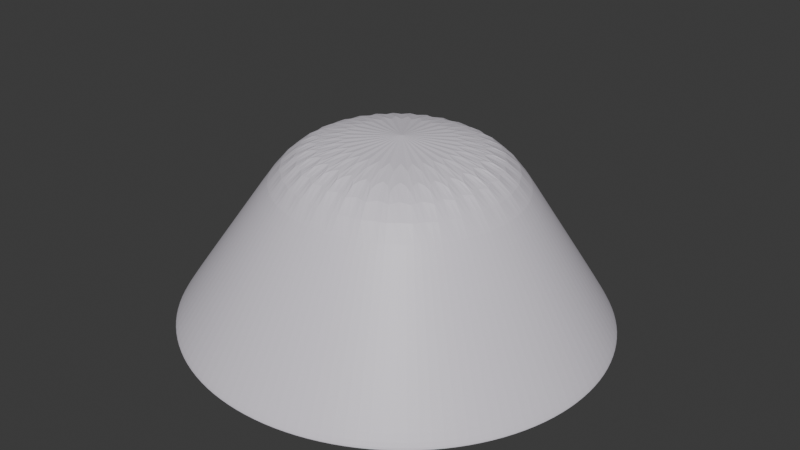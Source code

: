 # Source: blend.blend  (saved by Blender 5.1.29; exported with 4.5.12 LTS)
import bpy
from mathutils import Matrix  # noqa: F401  (used for matrix-valued properties, if any)

bpy.ops.wm.read_factory_settings(use_empty=True)
scene = bpy.context.scene
scene.name = 'Scene'

# ---- collections
col_collection = bpy.data.collections.new('Collection'); scene.collection.children.link(col_collection)

# ---- materials (node trees are filled in below, after node groups)
mat_material_001 = bpy.data.materials.new('Material.001')

# ---- material node trees
mat_material_001.use_nodes = True; mat_material_001.node_tree.nodes.clear()
_N = mat_material_001.node_tree.nodes; _L = mat_material_001.node_tree.links
n0 = _N.new('ShaderNodeBsdfPrincipled'); n0.name = 'Principled BSDF'; n0.location = (-200, 100)
n0.inputs[0].default_value = (0.7627, 0.7233, 0.8, 1.0)
n1 = _N.new('ShaderNodeOutputMaterial'); n1.name = 'Material Output'; n1.location = (200, 100)
_L.new(n0.outputs[0], n1.inputs[0])
n1.is_active_output = True

# ---- world
world_world = bpy.data.worlds.new('World'); scene.world = world_world
world_world.use_nodes = True; world_world.node_tree.nodes.clear()
_N = world_world.node_tree.nodes; _L = world_world.node_tree.links
n0 = _N.new('ShaderNodeOutputWorld'); n0.name = 'World Output'; n0.location = (200, 100)
n1 = _N.new('ShaderNodeBackground'); n1.name = 'Background'; n1.location = (-200, 100)
n1.inputs[0].default_value = (0.05088, 0.05088, 0.05088, 1.0)
_L.new(n1.outputs[0], n0.inputs[0])
n0.is_active_output = True
world_world.color = (0.05088, 0.05088, 0.05088)
world_world.sun_shadow_jitter_overblur = 0.0

# ---- meshes
me_cylinder = bpy.data.meshes.new('Cylinder')
me_cylinder.from_pydata([(0.0, 1.0, -1.0), (-1.607e-08, 2.327, 1.0), (0.1951, 0.9808, -1.0), (0.454, 2.283, 1.0), (0.3827, 0.9239, -1.0), (0.8906, 2.15, 1.0), (0.5556, 0.8315, -1.0), (1.293, 1.935, 1.0), (0.7071, 0.7071, -1.0), (1.646, 1.646, 1.0), (0.8315, 0.5556, -1.0), (1.935, 1.293, 1.0), (0.9239, 0.3827, -1.0), (2.15, 0.8906, 1.0), (0.9808, 0.1951, -1.0), (2.283, 0.454, 1.0), (1.0, 0.0, -1.0), (2.327, -1.978e-08, 1.0), (0.9808, -0.1951, -1.0), (2.283, -0.454, 1.0), (0.9239, -0.3827, -1.0), (2.15, -0.8906, 1.0), (0.8315, -0.5556, -1.0), (1.935, -1.293, 1.0), (0.7071, -0.7071, -1.0), (1.646, -1.646, 1.0), (0.5556, -0.8315, -1.0), (1.293, -1.935, 1.0), (0.3827, -0.9239, -1.0), (0.8906, -2.15, 1.0), (0.1951, -0.9808, -1.0), (0.454, -2.283, 1.0), (0.0, -1.0, -1.0), (-1.607e-08, -2.327, 1.0), (-0.1951, -0.9808, -1.0), (-0.454, -2.283, 1.0), (-0.3827, -0.9239, -1.0), (-0.8906, -2.15, 1.0), (-0.5556, -0.8315, -1.0), (-1.293, -1.935, 1.0), (-0.7071, -0.7071, -1.0), (-1.646, -1.646, 1.0), (-0.8315, -0.5556, -1.0), (-1.935, -1.293, 1.0), (-0.9239, -0.3827, -1.0), (-2.15, -0.8906, 1.0), (-0.9808, -0.1951, -1.0), (-2.283, -0.454, 1.0), (-1.0, 0.0, -1.0), (-2.327, -1.978e-08, 1.0), (-0.9808, 0.1951, -1.0), (-2.283, 0.454, 1.0), (-0.9239, 0.3827, -1.0), (-2.15, 0.8906, 1.0), (-0.8315, 0.5556, -1.0), (-1.935, 1.293, 1.0), (-0.7071, 0.7071, -1.0), (-1.646, 1.646, 1.0), (-0.5556, 0.8315, -1.0), (-1.293, 1.935, 1.0), (-0.3827, 0.9239, -1.0), (-0.8906, 2.15, 1.0), (-0.1951, 0.9808, -1.0), (-0.454, 2.283, 1.0), (-1.482e-08, 2.327, 1.035), (0.454, 2.283, 1.035), (0.8906, 2.15, 1.035), (1.293, 1.935, 1.035), (1.646, 1.646, 1.035), (1.935, 1.293, 1.035), (2.15, 0.8906, 1.035), (2.283, 0.454, 1.035), (2.327, -1.978e-08, 1.035), (2.283, -0.454, 1.035), (2.15, -0.8906, 1.035), (1.935, -1.293, 1.035), (1.646, -1.646, 1.035), (1.293, -1.935, 1.035), (0.8906, -2.15, 1.035), (0.454, -2.283, 1.035), (-1.482e-08, -2.327, 1.035), (-0.454, -2.283, 1.035), (-0.8906, -2.15, 1.035), (-1.293, -1.935, 1.035), (-1.646, -1.646, 1.035), (-1.935, -1.293, 1.035), (-2.15, -0.8906, 1.035), (-2.283, -0.454, 1.035), (-2.327, -1.978e-08, 1.035), (-2.283, 0.454, 1.035), (-2.15, 0.8906, 1.035), (-1.935, 1.293, 1.035), (-1.646, 1.646, 1.035), (-1.293, 1.935, 1.035), (-0.8906, 2.15, 1.035), (-0.454, 2.283, 1.035), (-2.363e-08, 1.573, 1.035), (0.3009, 1.543, 1.035), (0.5902, 1.456, 1.035), (0.8568, 1.313, 1.035), (1.091, 1.121, 1.035), (1.282, 0.8876, 1.035), (1.425, 0.621, 1.035), (1.513, 0.3317, 1.035), (1.542, 0.0308, 1.035), (1.513, -0.2701, 1.035), (1.425, -0.5594, 1.035), (1.282, -0.826, 1.035), (1.091, -1.06, 1.035), (0.8568, -1.252, 1.035), (0.5902, -1.394, 1.035), (0.3009, -1.482, 1.035), (-2.363e-08, -1.511, 1.035), (-0.3009, -1.482, 1.035), (-0.5902, -1.394, 1.035), (-0.8568, -1.252, 1.035), (-1.091, -1.06, 1.035), (-1.282, -0.826, 1.035), (-1.425, -0.5594, 1.035), (-1.513, -0.2701, 1.035), (-1.542, 0.0308, 1.035), (-1.513, 0.3317, 1.035), (-1.425, 0.621, 1.035), (-1.282, 0.8876, 1.035), (-1.091, 1.121, 1.035), (-0.8568, 1.313, 1.035), (-0.5902, 1.456, 1.035), (-0.3009, 1.543, 1.035), (0.454, 2.313, 1.035), (-1.482e-08, 2.358, 1.035), (0.8906, 2.181, 1.035), (1.293, 1.966, 1.035), (1.646, 1.676, 1.035), (1.935, 1.324, 1.035), (2.15, 0.9214, 1.035), (2.283, 0.4848, 1.035), (2.327, 0.0308, 1.035), (2.283, -0.4232, 1.035), (2.15, -0.8598, 1.035), (1.935, -1.262, 1.035), (1.646, -1.615, 1.035), (1.293, -1.904, 1.035), (0.8906, -2.119, 1.035), (0.454, -2.252, 1.035), (-1.482e-08, -2.296, 1.035), (-0.454, -2.252, 1.035), (-0.8906, -2.119, 1.035), (-1.293, -1.904, 1.035), (-1.646, -1.615, 1.035), (-1.935, -1.262, 1.035), (-2.15, -0.8598, 1.035), (-2.283, -0.4232, 1.035), (-2.327, 0.0308, 1.035), (-2.283, 0.4848, 1.035), (-2.15, 0.9214, 1.035), (-1.935, 1.324, 1.035), (-1.646, 1.676, 1.035), (-1.293, 1.966, 1.035), (-0.8906, 2.181, 1.035), (-0.454, 2.313, 1.035), (2.648e-09, 1.573, 0.02817), (0.3009, 1.543, 0.02817), (0.5902, 1.456, 0.02817), (0.8568, 1.313, 0.02817), (1.091, 1.121, 0.02817), (1.282, 0.8876, 0.02817), (1.425, 0.621, 0.02817), (1.513, 0.3317, 0.02817), (1.542, 0.0308, 0.02817), (1.513, -0.2701, 0.02817), (1.425, -0.5594, 0.02817), (1.282, -0.826, 0.02817), (1.091, -1.06, 0.02817), (0.8568, -1.252, 0.02817), (0.5902, -1.394, 0.02817), (0.3009, -1.482, 0.02817), (2.648e-09, -1.511, 0.02817), (-0.3009, -1.482, 0.02817), (-0.5902, -1.394, 0.02817), (-0.8568, -1.252, 0.02817), (-1.091, -1.06, 0.02817), (-1.282, -0.826, 0.02817), (-1.425, -0.5594, 0.02817), (-1.513, -0.2701, 0.02817), (-1.542, 0.0308, 0.02817), (-1.513, 0.3317, 0.02817), (-1.425, 0.621, 0.02817), (-1.282, 0.8876, 0.02817), (-1.091, 1.121, 0.02817), (-0.8568, 1.313, 0.02817), (-0.5902, 1.456, 0.02817), (-0.3009, 1.543, 0.02817), (0.3009, 1.543, 0.02817), (2.648e-09, 1.573, 0.02817), (0.5902, 1.456, 0.02817), (0.8568, 1.313, 0.02817), (1.091, 1.121, 0.02817), (1.282, 0.8876, 0.02817), (1.425, 0.621, 0.02817), (1.513, 0.3317, 0.02817), (1.542, 0.0308, 0.02817), (1.513, -0.2701, 0.02817), (1.425, -0.5594, 0.02817), (1.282, -0.826, 0.02817), (1.091, -1.06, 0.02817), (0.8568, -1.252, 0.02817), (0.5902, -1.394, 0.02817), (0.3009, -1.482, 0.02817), (2.648e-09, -1.511, 0.02817), (-0.3009, -1.482, 0.02817), (-0.5902, -1.394, 0.02817), (-0.8568, -1.252, 0.02817), (-1.091, -1.06, 0.02817), (-1.282, -0.826, 0.02817), (-1.425, -0.5594, 0.02817), (-1.513, -0.2701, 0.02817), (-1.542, 0.0308, 0.02817), (-1.513, 0.3317, 0.02817), (-1.425, 0.621, 0.02817), (-1.282, 0.8876, 0.02817), (-1.091, 1.121, 0.02817), (-0.8568, 1.313, 0.02817), (-0.5902, 1.456, 0.02817), (-0.3009, 1.543, 0.02817), (-5.356e-09, 1.442, -0.3333), (-1.071e-08, 1.885, 0.3333), (0.3677, 1.849, 0.3333), (0.2814, 1.415, -0.3333), (0.7213, 1.741, 0.3333), (0.552, 1.333, -0.3333), (1.047, 1.567, 0.3333), (0.8014, 1.199, -0.3333), (1.333, 1.333, 0.3333), (1.02, 1.02, -0.3333), (1.567, 1.047, 0.3333), (1.199, 0.8014, -0.3333), (1.741, 0.7213, 0.3333), (1.333, 0.552, -0.3333), (1.849, 0.3677, 0.3333), (1.415, 0.2814, -0.3333), (1.885, -1.318e-08, 0.3333), (1.442, -6.592e-09, -0.3333), (1.849, -0.3677, 0.3333), (1.415, -0.2814, -0.3333), (1.741, -0.7213, 0.3333), (1.333, -0.552, -0.3333), (1.567, -1.047, 0.3333), (1.199, -0.8014, -0.3333), (1.333, -1.333, 0.3333), (1.02, -1.02, -0.3333), (1.047, -1.567, 0.3333), (0.8014, -1.199, -0.3333), (0.7213, -1.741, 0.3333), (0.552, -1.333, -0.3333), (0.3677, -1.849, 0.3333), (0.2814, -1.415, -0.3333), (-1.071e-08, -1.885, 0.3333), (-5.356e-09, -1.442, -0.3333), (-0.3677, -1.849, 0.3333), (-0.2814, -1.415, -0.3333), (-0.7213, -1.741, 0.3333), (-0.552, -1.333, -0.3333), (-1.047, -1.567, 0.3333), (-0.8014, -1.199, -0.3333), (-1.333, -1.333, 0.3333), (-1.02, -1.02, -0.3333), (-1.567, -1.047, 0.3333), (-1.199, -0.8014, -0.3333), (-1.741, -0.7213, 0.3333), (-1.333, -0.552, -0.3333), (-1.849, -0.3677, 0.3333), (-1.415, -0.2814, -0.3333), (-1.885, -1.318e-08, 0.3333), (-1.442, -6.592e-09, -0.3333), (-1.849, 0.3677, 0.3333), (-1.415, 0.2814, -0.3333), (-1.741, 0.7213, 0.3333), (-1.333, 0.552, -0.3333), (-1.567, 1.047, 0.3333), (-1.199, 0.8014, -0.3333), (-1.333, 1.333, 0.3333), (-1.02, 1.02, -0.3333), (-1.047, 1.567, 0.3333), (-0.8014, 1.199, -0.3333), (-0.7213, 1.741, 0.3333), (-0.552, 1.333, -0.3333), (-0.3677, 1.849, 0.3333), (-0.2814, 1.415, -0.3333)], [], [(225, 1, 3, 226), (226, 3, 5, 228), (228, 5, 7, 230), (230, 7, 9, 232), (232, 9, 11, 234), (234, 11, 13, 236), (236, 13, 15, 238), (238, 15, 17, 240), (240, 17, 19, 242), (242, 19, 21, 244), (244, 21, 23, 246), (246, 23, 25, 248), (248, 25, 27, 250), (250, 27, 29, 252), (252, 29, 31, 254), (254, 31, 33, 256), (256, 33, 35, 258), (258, 35, 37, 260), (260, 37, 39, 262), (262, 39, 41, 264), (264, 41, 43, 266), (266, 43, 45, 268), (268, 45, 47, 270), (270, 47, 49, 272), (272, 49, 51, 274), (274, 51, 53, 276), (276, 53, 55, 278), (278, 55, 57, 280), (280, 57, 59, 282), (282, 59, 61, 284), (23, 21, 74, 75), (284, 61, 63, 286), (286, 63, 1, 225), (0, 2, 4, 6, 8, 10, 12, 14, 16, 18, 20, 22, 24, 26, 28, 30, 32, 34, 36, 38, 40, 42, 44, 46, 48, 50, 52, 54, 56, 58, 60, 62), (68, 67, 131, 132), (41, 39, 83, 84), (59, 57, 92, 93), (15, 13, 70, 71), (33, 31, 79, 80), (51, 49, 88, 89), (7, 5, 66, 67), (25, 23, 75, 76), (43, 41, 84, 85), (61, 59, 93, 94), (17, 15, 71, 72), (35, 33, 80, 81), (53, 51, 89, 90), (9, 7, 67, 68), (27, 25, 76, 77), (45, 43, 85, 86), (63, 61, 94, 95), (19, 17, 72, 73), (37, 35, 81, 82), (55, 53, 90, 91), (11, 9, 68, 69), (29, 27, 77, 78), (47, 45, 86, 87), (3, 1, 64, 65), (1, 63, 95, 64), (21, 19, 73, 74), (39, 37, 82, 83), (57, 55, 91, 92), (13, 11, 69, 70), (31, 29, 78, 79), (49, 47, 87, 88), (5, 3, 65, 66), (109, 108, 204, 205), (95, 94, 158, 159), (82, 81, 145, 146), (69, 68, 132, 133), (64, 95, 159, 129), (83, 82, 146, 147), (70, 69, 133, 134), (84, 83, 147, 148), (71, 70, 134, 135), (85, 84, 148, 149), (72, 71, 135, 136), (86, 85, 149, 150), (73, 72, 136, 137), (87, 86, 150, 151), (74, 73, 137, 138), (88, 87, 151, 152), (75, 74, 138, 139), (89, 88, 152, 153), (76, 75, 139, 140), (90, 89, 153, 154), (77, 76, 140, 141), (91, 90, 154, 155), (78, 77, 141, 142), (65, 64, 129, 128), (92, 91, 155, 156), (79, 78, 142, 143), (66, 65, 128, 130), (93, 92, 156, 157), (80, 79, 143, 144), (67, 66, 130, 131), (94, 93, 157, 158), (81, 80, 144, 145), (96, 97, 128, 129), (97, 98, 130, 128), (98, 99, 131, 130), (99, 100, 132, 131), (100, 101, 133, 132), (101, 102, 134, 133), (102, 103, 135, 134), (103, 104, 136, 135), (104, 105, 137, 136), (105, 106, 138, 137), (106, 107, 139, 138), (107, 108, 140, 139), (108, 109, 141, 140), (109, 110, 142, 141), (110, 111, 143, 142), (111, 112, 144, 143), (112, 113, 145, 144), (113, 114, 146, 145), (114, 115, 147, 146), (115, 116, 148, 147), (116, 117, 149, 148), (117, 118, 150, 149), (118, 119, 151, 150), (119, 120, 152, 151), (120, 121, 153, 152), (121, 122, 154, 153), (122, 123, 155, 154), (123, 124, 156, 155), (124, 125, 157, 156), (125, 126, 158, 157), (126, 127, 159, 158), (127, 96, 129, 159), (161, 160, 191, 190, 189, 188, 187, 186, 185, 184, 183, 182, 181, 180, 179, 178, 177, 176, 175, 174, 173, 172, 171, 170, 169, 168, 167, 166, 165, 164, 163, 162), (123, 122, 218, 219), (110, 109, 205, 206), (97, 96, 193, 192), (124, 123, 219, 220), (111, 110, 206, 207), (98, 97, 192, 194), (125, 124, 220, 221), (112, 111, 207, 208), (99, 98, 194, 195), (126, 125, 221, 222), (113, 112, 208, 209), (100, 99, 195, 196), (127, 126, 222, 223), (114, 113, 209, 210), (101, 100, 196, 197), (96, 127, 223, 193), (115, 114, 210, 211), (102, 101, 197, 198), (116, 115, 211, 212), (103, 102, 198, 199), (117, 116, 212, 213), (104, 103, 199, 200), (118, 117, 213, 214), (105, 104, 200, 201), (119, 118, 214, 215), (106, 105, 201, 202), (120, 119, 215, 216), (107, 106, 202, 203), (121, 120, 216, 217), (108, 107, 203, 204), (122, 121, 217, 218), (160, 161, 192, 193), (161, 162, 194, 192), (162, 163, 195, 194), (163, 164, 196, 195), (164, 165, 197, 196), (165, 166, 198, 197), (166, 167, 199, 198), (167, 168, 200, 199), (168, 169, 201, 200), (169, 170, 202, 201), (170, 171, 203, 202), (171, 172, 204, 203), (172, 173, 205, 204), (173, 174, 206, 205), (174, 175, 207, 206), (175, 176, 208, 207), (176, 177, 209, 208), (177, 178, 210, 209), (178, 179, 211, 210), (179, 180, 212, 211), (180, 181, 213, 212), (181, 182, 214, 213), (182, 183, 215, 214), (183, 184, 216, 215), (184, 185, 217, 216), (185, 186, 218, 217), (186, 187, 219, 218), (187, 188, 220, 219), (188, 189, 221, 220), (189, 190, 222, 221), (190, 191, 223, 222), (191, 160, 193, 223), (62, 287, 224, 0), (287, 286, 225, 224), (60, 285, 287, 62), (285, 284, 286, 287), (58, 283, 285, 60), (283, 282, 284, 285), (56, 281, 283, 58), (281, 280, 282, 283), (54, 279, 281, 56), (279, 278, 280, 281), (52, 277, 279, 54), (277, 276, 278, 279), (50, 275, 277, 52), (275, 274, 276, 277), (48, 273, 275, 50), (273, 272, 274, 275), (46, 271, 273, 48), (271, 270, 272, 273), (44, 269, 271, 46), (269, 268, 270, 271), (42, 267, 269, 44), (267, 266, 268, 269), (40, 265, 267, 42), (265, 264, 266, 267), (38, 263, 265, 40), (263, 262, 264, 265), (36, 261, 263, 38), (261, 260, 262, 263), (34, 259, 261, 36), (259, 258, 260, 261), (32, 257, 259, 34), (257, 256, 258, 259), (30, 255, 257, 32), (255, 254, 256, 257), (28, 253, 255, 30), (253, 252, 254, 255), (26, 251, 253, 28), (251, 250, 252, 253), (24, 249, 251, 26), (249, 248, 250, 251), (22, 247, 249, 24), (247, 246, 248, 249), (20, 245, 247, 22), (245, 244, 246, 247), (18, 243, 245, 20), (243, 242, 244, 245), (16, 241, 243, 18), (241, 240, 242, 243), (14, 239, 241, 16), (239, 238, 240, 241), (12, 237, 239, 14), (237, 236, 238, 239), (10, 235, 237, 12), (235, 234, 236, 237), (8, 233, 235, 10), (233, 232, 234, 235), (6, 231, 233, 8), (231, 230, 232, 233), (4, 229, 231, 6), (229, 228, 230, 231), (2, 227, 229, 4), (227, 226, 228, 229), (0, 224, 227, 2), (224, 225, 226, 227)])
_uv = me_cylinder.uv_layers.new(name='UVMap')
_uv.uv.foreach_set('vector', [1.0, 0.8333, 1.0, 1.0, 0.9688, 1.0, 0.9688, 0.8333, 0.9688, 0.8333, 0.9688, 1.0, 0.9375, 1.0, 0.9375, 0.8333, 0.9375, 0.8333, 0.9375, 1.0, 0.9062, 1.0, 0.9062, 0.8333, 0.9062, 0.8333, 0.9062, 1.0, 0.875, 1.0, 0.875, 0.8333, 0.875, 0.8333, 0.875, 1.0, 0.8438, 1.0, 0.8437, 0.8333, 0.8437, 0.8333, 0.8438, 1.0, 0.8125, 1.0, 0.8125, 0.8333, 0.8125, 0.8333, 0.8125, 1.0, 0.7812, 1.0, 0.7812, 0.8333, 0.7812, 0.8333, 0.7812, 1.0, 0.75, 1.0, 0.75, 0.8333, 0.75, 0.8333, 0.75, 1.0, 0.7188, 1.0, 0.7188, 0.8333, 0.7188, 0.8333, 0.7188, 1.0, 0.6875, 1.0, 0.6875, 0.8333, 0.6875, 0.8333, 0.6875, 1.0, 0.6562, 1.0, 0.6562, 0.8333, 0.6562, 0.8333, 0.6562, 1.0, 0.625, 1.0, 0.625, 0.8333, 0.625, 0.8333, 0.625, 1.0, 0.5938, 1.0, 0.5938, 0.8333, 0.5938, 0.8333, 0.5938, 1.0, 0.5625, 1.0, 0.5625, 0.8333, 0.5625, 0.8333, 0.5625, 1.0, 0.5312, 1.0, 0.5312, 0.8333, 0.5312, 0.8333, 0.5312, 1.0, 0.5, 1.0, 0.5, 0.8333, 0.5, 0.8333, 0.5, 1.0, 0.4688, 1.0, 0.4687, 0.8333, 0.4687, 0.8333, 0.4688, 1.0, 0.4375, 1.0, 0.4375, 0.8333, 0.4375, 0.8333, 0.4375, 1.0, 0.4062, 1.0, 0.4063, 0.8333, 0.4063, 0.8333, 0.4062, 1.0, 0.375, 1.0, 0.375, 0.8333, 0.375, 0.8333, 0.375, 1.0, 0.3438, 1.0, 0.3438, 0.8333, 0.3438, 0.8333, 0.3438, 1.0, 0.3125, 1.0, 0.3125, 0.8333, 0.3125, 0.8333, 0.3125, 1.0, 0.2812, 1.0, 0.2812, 0.8333, 0.2812, 0.8333, 0.2812, 1.0, 0.25, 1.0, 0.25, 0.8333, 0.25, 0.8333, 0.25, 1.0, 0.2188, 1.0, 0.2188, 0.8333, 0.2188, 0.8333, 0.2188, 1.0, 0.1875, 1.0, 0.1875, 0.8333, 0.1875, 0.8333, 0.1875, 1.0, 0.1562, 1.0, 0.1562, 0.8333, 0.1562, 0.8333, 0.1562, 1.0, 0.125, 1.0, 0.125, 0.8333, 0.125, 0.8333, 0.125, 1.0, 0.09375, 1.0, 0.09375, 0.8333, 0.09375, 0.8333, 0.09375, 1.0, 0.0625, 1.0, 0.0625, 0.8333, 0.6562, 1.0, 0.6875, 1.0, 0.6875, 1.0, 0.6562, 1.0, 0.0625, 0.8333, 0.0625, 1.0, 0.03125, 1.0, 0.03125, 0.8333, 0.03125, 0.8333, 0.03125, 1.0, 0.0, 1.0, 0.0, 0.8333, 0.75, 0.49, 0.7968, 0.4854, 0.8418, 0.4717, 0.8833, 0.4496, 0.9197, 0.4197, 0.9496, 0.3833, 0.9717, 0.3418, 0.9854, 0.2968, 0.99, 0.25, 0.9854, 0.2032, 0.9717, 0.1582, 0.9496, 0.1167, 0.9197, 0.08029, 0.8833, 0.05045, 0.8418, 0.02827, 0.7968, 0.01461, 0.75, 0.01, 0.7032, 0.01461, 0.6582, 0.02827, 0.6167, 0.05045, 0.5803, 0.08029, 0.5504, 0.1167, 0.5283, 0.1582, 0.5146, 0.2032, 0.51, 0.25, 0.5146, 0.2968, 0.5283, 0.3418, 0.5504, 0.3833, 0.5803, 0.4197, 0.6167, 0.4496, 0.6582, 0.4717, 0.7032, 0.4854, 0.875, 1.0, 0.9062, 1.0, 0.9062, 1.0, 0.875, 1.0, 0.375, 1.0, 0.4062, 1.0, 0.4062, 1.0, 0.375, 1.0, 0.09375, 1.0, 0.125, 1.0, 0.125, 1.0, 0.09375, 1.0, 0.7812, 1.0, 0.8125, 1.0, 0.8125, 1.0, 0.7812, 1.0, 0.5, 1.0, 0.5312, 1.0, 0.5312, 1.0, 0.5, 1.0, 0.2188, 1.0, 0.25, 1.0, 0.25, 1.0, 0.2188, 1.0, 0.9062, 1.0, 0.9375, 1.0, 0.9375, 1.0, 0.9062, 1.0, 0.625, 1.0, 0.6562, 1.0, 0.6562, 1.0, 0.625, 1.0, 0.3438, 1.0, 0.375, 1.0, 0.375, 1.0, 0.3438, 1.0, 0.0625, 1.0, 0.09375, 1.0, 0.09375, 1.0, 0.0625, 1.0, 0.75, 1.0, 0.7812, 1.0, 0.7812, 1.0, 0.75, 1.0, 0.4688, 1.0, 0.5, 1.0, 0.5, 1.0, 0.4688, 1.0, 0.1875, 1.0, 0.2188, 1.0, 0.2188, 1.0, 0.1875, 1.0, 0.875, 1.0, 0.9062, 1.0, 0.9062, 1.0, 0.875, 1.0, 0.5938, 1.0, 0.625, 1.0, 0.625, 1.0, 0.5938, 1.0, 0.3125, 1.0, 0.3438, 1.0, 0.3438, 1.0, 0.3125, 1.0, 0.03125, 1.0, 0.0625, 1.0, 0.0625, 1.0, 0.03125, 1.0, 0.7188, 1.0, 0.75, 1.0, 0.75, 1.0, 0.7188, 1.0, 0.4375, 1.0, 0.4688, 1.0, 0.4688, 1.0, 0.4375, 1.0, 0.1562, 1.0, 0.1875, 1.0, 0.1875, 1.0, 0.1562, 1.0, 0.8438, 1.0, 0.875, 1.0, 0.875, 1.0, 0.8438, 1.0, 0.5625, 1.0, 0.5938, 1.0, 0.5938, 1.0, 0.5625, 1.0, 0.2812, 1.0, 0.3125, 1.0, 0.3125, 1.0, 0.2812, 1.0, 0.9688, 1.0, 1.0, 1.0, 1.0, 1.0, 0.9688, 1.0, 0.0, 1.0, 0.03125, 1.0, 0.03125, 1.0, 0.0, 1.0, 0.6875, 1.0, 0.7188, 1.0, 0.7188, 1.0, 0.6875, 1.0, 0.4062, 1.0, 0.4375, 1.0, 0.4375, 1.0, 0.4062, 1.0, 0.125, 1.0, 0.1562, 1.0, 0.1562, 1.0, 0.125, 1.0, 0.8125, 1.0, 0.8438, 1.0, 0.8438, 1.0, 0.8125, 1.0, 0.5312, 1.0, 0.5625, 1.0, 0.5625, 1.0, 0.5312, 1.0, 0.25, 1.0, 0.2812, 1.0, 0.2812, 1.0, 0.25, 1.0, 0.9375, 1.0, 0.9688, 1.0, 0.9688, 1.0, 0.9375, 1.0, 0.3384, 0.1178, 0.3625, 0.1375, 0.3625, 0.1375, 0.3384, 0.1178, 0.03125, 1.0, 0.0625, 1.0, 0.0625, 1.0, 0.03125, 1.0, 0.4375, 1.0, 0.4688, 1.0, 0.4688, 1.0, 0.4375, 1.0, 0.8438, 1.0, 0.875, 1.0, 0.875, 1.0, 0.8438, 1.0, 0.0, 1.0, 0.03125, 1.0, 0.03125, 1.0, 0.0, 1.0, 0.4062, 1.0, 0.4375, 1.0, 0.4375, 1.0, 0.4062, 1.0, 0.8125, 1.0, 0.8438, 1.0, 0.8438, 1.0, 0.8125, 1.0, 0.375, 1.0, 0.4062, 1.0, 0.4062, 1.0, 0.375, 1.0, 0.7812, 1.0, 0.8125, 1.0, 0.8125, 1.0, 0.7812, 1.0, 0.3438, 1.0, 0.375, 1.0, 0.375, 1.0, 0.3438, 1.0, 0.75, 1.0, 0.7812, 1.0, 0.7812, 1.0, 0.75, 1.0, 0.3125, 1.0, 0.3438, 1.0, 0.3438, 1.0, 0.3125, 1.0, 0.7188, 1.0, 0.75, 1.0, 0.75, 1.0, 0.7188, 1.0, 0.2812, 1.0, 0.3125, 1.0, 0.3125, 1.0, 0.2812, 1.0, 0.6875, 1.0, 0.7188, 1.0, 0.7188, 1.0, 0.6875, 1.0, 0.25, 1.0, 0.2812, 1.0, 0.2812, 1.0, 0.25, 1.0, 0.6562, 1.0, 0.6875, 1.0, 0.6875, 1.0, 0.6562, 1.0, 0.2188, 1.0, 0.25, 1.0, 0.25, 1.0, 0.2188, 1.0, 0.625, 1.0, 0.6562, 1.0, 0.6562, 1.0, 0.625, 1.0, 0.1875, 1.0, 0.2188, 1.0, 0.2188, 1.0, 0.1875, 1.0, 0.5938, 1.0, 0.625, 1.0, 0.625, 1.0, 0.5938, 1.0, 0.1562, 1.0, 0.1875, 1.0, 0.1875, 1.0, 0.1562, 1.0, 0.5625, 1.0, 0.5938, 1.0, 0.5938, 1.0, 0.5625, 1.0, 0.9688, 1.0, 1.0, 1.0, 1.0, 1.0, 0.9688, 1.0, 0.125, 1.0, 0.1562, 1.0, 0.1562, 1.0, 0.125, 1.0, 0.5312, 1.0, 0.5625, 1.0, 0.5625, 1.0, 0.5312, 1.0, 0.9375, 1.0, 0.9688, 1.0, 0.9688, 1.0, 0.9375, 1.0, 0.09375, 1.0, 0.125, 1.0, 0.125, 1.0, 0.09375, 1.0, 0.5, 1.0, 0.5312, 1.0, 0.5312, 1.0, 0.5, 1.0, 0.9062, 1.0, 0.9375, 1.0, 0.9375, 1.0, 0.9062, 1.0, 0.0625, 1.0, 0.09375, 1.0, 0.09375, 1.0, 0.0625, 1.0, 0.4688, 1.0, 0.5, 1.0, 0.5, 1.0, 0.4688, 1.0, 0.25, 0.409, 0.281, 0.406, 0.2968, 0.4854, 0.25, 0.49, 0.281, 0.406, 0.3109, 0.3969, 0.3418, 0.4717, 0.2968, 0.4854, 0.3109, 0.3969, 0.3384, 0.3822, 0.3833, 0.4496, 0.3418, 0.4717, 0.3384, 0.3822, 0.3625, 0.3625, 0.4197, 0.4197, 0.3833, 0.4496, 0.3625, 0.3625, 0.3822, 0.3384, 0.4496, 0.3833, 0.4197, 0.4197, 0.3822, 0.3384, 0.3969, 0.3109, 0.4717, 0.3418, 0.4496, 0.3833, 0.3969, 0.3109, 0.406, 0.281, 0.4854, 0.2968, 0.4717, 0.3418, 0.406, 0.281, 0.409, 0.25, 0.49, 0.25, 0.4854, 0.2968, 0.409, 0.25, 0.406, 0.219, 0.4854, 0.2032, 0.49, 0.25, 0.406, 0.219, 0.3969, 0.1891, 0.4717, 0.1582, 0.4854, 0.2032, 0.3969, 0.1891, 0.3822, 0.1616, 0.4496, 0.1167, 0.4717, 0.1582, 0.3822, 0.1616, 0.3625, 0.1375, 0.4197, 0.08029, 0.4496, 0.1167, 0.3625, 0.1375, 0.3384, 0.1178, 0.3833, 0.05045, 0.4197, 0.08029, 0.3384, 0.1178, 0.3109, 0.1031, 0.3418, 0.02827, 0.3833, 0.05045, 0.3109, 0.1031, 0.281, 0.09401, 0.2968, 0.01461, 0.3418, 0.02827, 0.281, 0.09401, 0.25, 0.09095, 0.25, 0.01, 0.2968, 0.01461, 0.25, 0.09095, 0.219, 0.09401, 0.2032, 0.01461, 0.25, 0.01, 0.219, 0.09401, 0.1891, 0.1031, 0.1582, 0.02827, 0.2032, 0.01461, 0.1891, 0.1031, 0.1616, 0.1178, 0.1167, 0.05045, 0.1582, 0.02827, 0.1616, 0.1178, 0.1375, 0.1375, 0.08029, 0.08029, 0.1167, 0.05045, 0.1375, 0.1375, 0.1178, 0.1616, 0.05045, 0.1167, 0.08029, 0.08029, 0.1178, 0.1616, 0.1031, 0.1891, 0.02827, 0.1582, 0.05045, 0.1167, 0.1031, 0.1891, 0.09401, 0.219, 0.01461, 0.2032, 0.02827, 0.1582, 0.09401, 0.219, 0.09095, 0.25, 0.01, 0.25, 0.01461, 0.2032, 0.09095, 0.25, 0.09401, 0.281, 0.01461, 0.2968, 0.01, 0.25, 0.09401, 0.281, 0.1031, 0.3109, 0.02827, 0.3418, 0.01461, 0.2968, 0.1031, 0.3109, 0.1178, 0.3384, 0.05045, 0.3833, 0.02827, 0.3418, 0.1178, 0.3384, 0.1375, 0.3625, 0.08029, 0.4197, 0.05045, 0.3833, 0.1375, 0.3625, 0.1616, 0.3822, 0.1167, 0.4496, 0.08029, 0.4197, 0.1616, 0.3822, 0.1891, 0.3969, 0.1582, 0.4717, 0.1167, 0.4496, 0.1891, 0.3969, 0.219, 0.406, 0.2032, 0.4854, 0.1582, 0.4717, 0.219, 0.406, 0.25, 0.409, 0.25, 0.49, 0.2032, 0.4854, 0.281, 0.406, 0.25, 0.409, 0.219, 0.406, 0.1891, 0.3969, 0.1616, 0.3822, 0.1375, 0.3625, 0.1178, 0.3384, 0.1031, 0.3109, 0.09401, 0.281, 0.09095, 0.25, 0.09401, 0.219, 0.1031, 0.1891, 0.1178, 0.1616, 0.1375, 0.1375, 0.1616, 0.1178, 0.1891, 0.1031, 0.219, 0.09401, 0.25, 0.09095, 0.281, 0.09401, 0.3109, 0.1031, 0.3384, 0.1178, 0.3625, 0.1375, 0.3822, 0.1616, 0.3969, 0.1891, 0.406, 0.219, 0.409, 0.25, 0.406, 0.281, 0.3969, 0.3109, 0.3822, 0.3384, 0.3625, 0.3625, 0.3384, 0.3822, 0.3109, 0.3969, 0.1178, 0.3384, 0.1031, 0.3109, 0.1031, 0.3109, 0.1178, 0.3384, 0.3109, 0.1031, 0.3384, 0.1178, 0.3384, 0.1178, 0.3109, 0.1031, 0.281, 0.406, 0.25, 0.409, 0.25, 0.409, 0.281, 0.406, 0.1375, 0.3625, 0.1178, 0.3384, 0.1178, 0.3384, 0.1375, 0.3625, 0.281, 0.09401, 0.3109, 0.1031, 0.3109, 0.1031, 0.281, 0.09401, 0.3109, 0.3969, 0.281, 0.406, 0.281, 0.406, 0.3109, 0.3969, 0.1616, 0.3822, 0.1375, 0.3625, 0.1375, 0.3625, 0.1616, 0.3822, 0.25, 0.09095, 0.281, 0.09401, 0.281, 0.09401, 0.25, 0.09095, 0.3384, 0.3822, 0.3109, 0.3969, 0.3109, 0.3969, 0.3384, 0.3822, 0.1891, 0.3969, 0.1616, 0.3822, 0.1616, 0.3822, 0.1891, 0.3969, 0.219, 0.09401, 0.25, 0.09095, 0.25, 0.09095, 0.219, 0.09401, 0.3625, 0.3625, 0.3384, 0.3822, 0.3384, 0.3822, 0.3625, 0.3625, 0.219, 0.406, 0.1891, 0.3969, 0.1891, 0.3969, 0.219, 0.406, 0.1891, 0.1031, 0.219, 0.09401, 0.219, 0.09401, 0.1891, 0.1031, 0.3822, 0.3384, 0.3625, 0.3625, 0.3625, 0.3625, 0.3822, 0.3384, 0.25, 0.409, 0.219, 0.406, 0.219, 0.406, 0.25, 0.409, 0.1616, 0.1178, 0.1891, 0.1031, 0.1891, 0.1031, 0.1616, 0.1178, 0.3969, 0.3109, 0.3822, 0.3384, 0.3822, 0.3384, 0.3969, 0.3109, 0.1375, 0.1375, 0.1616, 0.1178, 0.1616, 0.1178, 0.1375, 0.1375, 0.406, 0.281, 0.3969, 0.3109, 0.3969, 0.3109, 0.406, 0.281, 0.1178, 0.1616, 0.1375, 0.1375, 0.1375, 0.1375, 0.1178, 0.1616, 0.409, 0.25, 0.406, 0.281, 0.406, 0.281, 0.409, 0.25, 0.1031, 0.1891, 0.1178, 0.1616, 0.1178, 0.1616, 0.1031, 0.1891, 0.406, 0.219, 0.409, 0.25, 0.409, 0.25, 0.406, 0.219, 0.09401, 0.219, 0.1031, 0.1891, 0.1031, 0.1891, 0.09401, 0.219, 0.3969, 0.1891, 0.406, 0.219, 0.406, 0.219, 0.3969, 0.1891, 0.09095, 0.25, 0.09401, 0.219, 0.09401, 0.219, 0.09095, 0.25, 0.3822, 0.1616, 0.3969, 0.1891, 0.3969, 0.1891, 0.3822, 0.1616, 0.09401, 0.281, 0.09095, 0.25, 0.09095, 0.25, 0.09401, 0.281, 0.3625, 0.1375, 0.3822, 0.1616, 0.3822, 0.1616, 0.3625, 0.1375, 0.1031, 0.3109, 0.09401, 0.281, 0.09401, 0.281, 0.1031, 0.3109, 0.25, 0.409, 0.281, 0.406, 0.281, 0.406, 0.25, 0.409, 0.281, 0.406, 0.3109, 0.3969, 0.3109, 0.3969, 0.281, 0.406, 0.3109, 0.3969, 0.3384, 0.3822, 0.3384, 0.3822, 0.3109, 0.3969, 0.3384, 0.3822, 0.3625, 0.3625, 0.3625, 0.3625, 0.3384, 0.3822, 0.3625, 0.3625, 0.3822, 0.3384, 0.3822, 0.3384, 0.3625, 0.3625, 0.3822, 0.3384, 0.3969, 0.3109, 0.3969, 0.3109, 0.3822, 0.3384, 0.3969, 0.3109, 0.406, 0.281, 0.406, 0.281, 0.3969, 0.3109, 0.406, 0.281, 0.409, 0.25, 0.409, 0.25, 0.406, 0.281, 0.409, 0.25, 0.406, 0.219, 0.406, 0.219, 0.409, 0.25, 0.406, 0.219, 0.3969, 0.1891, 0.3969, 0.1891, 0.406, 0.219, 0.3969, 0.1891, 0.3822, 0.1616, 0.3822, 0.1616, 0.3969, 0.1891, 0.3822, 0.1616, 0.3625, 0.1375, 0.3625, 0.1375, 0.3822, 0.1616, 0.3625, 0.1375, 0.3384, 0.1178, 0.3384, 0.1178, 0.3625, 0.1375, 0.3384, 0.1178, 0.3109, 0.1031, 0.3109, 0.1031, 0.3384, 0.1178, 0.3109, 0.1031, 0.281, 0.09401, 0.281, 0.09401, 0.3109, 0.1031, 0.281, 0.09401, 0.25, 0.09095, 0.25, 0.09095, 0.281, 0.09401, 0.25, 0.09095, 0.219, 0.09401, 0.219, 0.09401, 0.25, 0.09095, 0.219, 0.09401, 0.1891, 0.1031, 0.1891, 0.1031, 0.219, 0.09401, 0.1891, 0.1031, 0.1616, 0.1178, 0.1616, 0.1178, 0.1891, 0.1031, 0.1616, 0.1178, 0.1375, 0.1375, 0.1375, 0.1375, 0.1616, 0.1178, 0.1375, 0.1375, 0.1178, 0.1616, 0.1178, 0.1616, 0.1375, 0.1375, 0.1178, 0.1616, 0.1031, 0.1891, 0.1031, 0.1891, 0.1178, 0.1616, 0.1031, 0.1891, 0.09401, 0.219, 0.09401, 0.219, 0.1031, 0.1891, 0.09401, 0.219, 0.09095, 0.25, 0.09095, 0.25, 0.09401, 0.219, 0.09095, 0.25, 0.09401, 0.281, 0.09401, 0.281, 0.09095, 0.25, 0.09401, 0.281, 0.1031, 0.3109, 0.1031, 0.3109, 0.09401, 0.281, 0.1031, 0.3109, 0.1178, 0.3384, 0.1178, 0.3384, 0.1031, 0.3109, 0.1178, 0.3384, 0.1375, 0.3625, 0.1375, 0.3625, 0.1178, 0.3384, 0.1375, 0.3625, 0.1616, 0.3822, 0.1616, 0.3822, 0.1375, 0.3625, 0.1616, 0.3822, 0.1891, 0.3969, 0.1891, 0.3969, 0.1616, 0.3822, 0.1891, 0.3969, 0.219, 0.406, 0.219, 0.406, 0.1891, 0.3969, 0.219, 0.406, 0.25, 0.409, 0.25, 0.409, 0.219, 0.406, 0.03125, 0.5, 0.03125, 0.6667, 0.0, 0.6667, 0.0, 0.5, 0.03125, 0.6667, 0.03125, 0.8333, 0.0, 0.8333, 0.0, 0.6667, 0.0625, 0.5, 0.0625, 0.6667, 0.03125, 0.6667, 0.03125, 0.5, 0.0625, 0.6667, 0.0625, 0.8333, 0.03125, 0.8333, 0.03125, 0.6667, 0.09375, 0.5, 0.09375, 0.6667, 0.0625, 0.6667, 0.0625, 0.5, 0.09375, 0.6667, 0.09375, 0.8333, 0.0625, 0.8333, 0.0625, 0.6667, 0.125, 0.5, 0.125, 0.6667, 0.09375, 0.6667, 0.09375, 0.5, 0.125, 0.6667, 0.125, 0.8333, 0.09375, 0.8333, 0.09375, 0.6667, 0.1562, 0.5, 0.1562, 0.6667, 0.125, 0.6667, 0.125, 0.5, 0.1562, 0.6667, 0.1562, 0.8333, 0.125, 0.8333, 0.125, 0.6667, 0.1875, 0.5, 0.1875, 0.6667, 0.1562, 0.6667, 0.1562, 0.5, 0.1875, 0.6667, 0.1875, 0.8333, 0.1562, 0.8333, 0.1562, 0.6667, 0.2188, 0.5, 0.2188, 0.6667, 0.1875, 0.6667, 0.1875, 0.5, 0.2188, 0.6667, 0.2188, 0.8333, 0.1875, 0.8333, 0.1875, 0.6667, 0.25, 0.5, 0.25, 0.6667, 0.2188, 0.6667, 0.2188, 0.5, 0.25, 0.6667, 0.25, 0.8333, 0.2188, 0.8333, 0.2188, 0.6667, 0.2812, 0.5, 0.2812, 0.6667, 0.25, 0.6667, 0.25, 0.5, 0.2812, 0.6667, 0.2812, 0.8333, 0.25, 0.8333, 0.25, 0.6667, 0.3125, 0.5, 0.3125, 0.6667, 0.2812, 0.6667, 0.2812, 0.5, 0.3125, 0.6667, 0.3125, 0.8333, 0.2812, 0.8333, 0.2812, 0.6667, 0.3438, 0.5, 0.3438, 0.6667, 0.3125, 0.6667, 0.3125, 0.5, 0.3438, 0.6667, 0.3438, 0.8333, 0.3125, 0.8333, 0.3125, 0.6667, 0.375, 0.5, 0.375, 0.6667, 0.3438, 0.6667, 0.3438, 0.5, 0.375, 0.6667, 0.375, 0.8333, 0.3438, 0.8333, 0.3438, 0.6667, 0.4062, 0.5, 0.4062, 0.6667, 0.375, 0.6667, 0.375, 0.5, 0.4062, 0.6667, 0.4063, 0.8333, 0.375, 0.8333, 0.375, 0.6667, 0.4375, 0.5, 0.4375, 0.6667, 0.4062, 0.6667, 0.4062, 0.5, 0.4375, 0.6667, 0.4375, 0.8333, 0.4063, 0.8333, 0.4062, 0.6667, 0.4688, 0.5, 0.4688, 0.6667, 0.4375, 0.6667, 0.4375, 0.5, 0.4688, 0.6667, 0.4687, 0.8333, 0.4375, 0.8333, 0.4375, 0.6667, 0.5, 0.5, 0.5, 0.6667, 0.4688, 0.6667, 0.4688, 0.5, 0.5, 0.6667, 0.5, 0.8333, 0.4687, 0.8333, 0.4688, 0.6667, 0.5312, 0.5, 0.5312, 0.6667, 0.5, 0.6667, 0.5, 0.5, 0.5312, 0.6667, 0.5312, 0.8333, 0.5, 0.8333, 0.5, 0.6667, 0.5625, 0.5, 0.5625, 0.6667, 0.5312, 0.6667, 0.5312, 0.5, 0.5625, 0.6667, 0.5625, 0.8333, 0.5312, 0.8333, 0.5312, 0.6667, 0.5938, 0.5, 0.5937, 0.6667, 0.5625, 0.6667, 0.5625, 0.5, 0.5937, 0.6667, 0.5938, 0.8333, 0.5625, 0.8333, 0.5625, 0.6667, 0.625, 0.5, 0.625, 0.6667, 0.5937, 0.6667, 0.5938, 0.5, 0.625, 0.6667, 0.625, 0.8333, 0.5938, 0.8333, 0.5937, 0.6667, 0.6562, 0.5, 0.6562, 0.6667, 0.625, 0.6667, 0.625, 0.5, 0.6562, 0.6667, 0.6562, 0.8333, 0.625, 0.8333, 0.625, 0.6667, 0.6875, 0.5, 0.6875, 0.6667, 0.6562, 0.6667, 0.6562, 0.5, 0.6875, 0.6667, 0.6875, 0.8333, 0.6562, 0.8333, 0.6562, 0.6667, 0.7188, 0.5, 0.7188, 0.6667, 0.6875, 0.6667, 0.6875, 0.5, 0.7188, 0.6667, 0.7188, 0.8333, 0.6875, 0.8333, 0.6875, 0.6667, 0.75, 0.5, 0.75, 0.6667, 0.7188, 0.6667, 0.7188, 0.5, 0.75, 0.6667, 0.75, 0.8333, 0.7188, 0.8333, 0.7188, 0.6667, 0.7812, 0.5, 0.7812, 0.6667, 0.75, 0.6667, 0.75, 0.5, 0.7812, 0.6667, 0.7812, 0.8333, 0.75, 0.8333, 0.75, 0.6667, 0.8125, 0.5, 0.8125, 0.6667, 0.7812, 0.6667, 0.7812, 0.5, 0.8125, 0.6667, 0.8125, 0.8333, 0.7812, 0.8333, 0.7812, 0.6667, 0.8438, 0.5, 0.8437, 0.6667, 0.8125, 0.6667, 0.8125, 0.5, 0.8437, 0.6667, 0.8437, 0.8333, 0.8125, 0.8333, 0.8125, 0.6667, 0.875, 0.5, 0.875, 0.6667, 0.8437, 0.6667, 0.8438, 0.5, 0.875, 0.6667, 0.875, 0.8333, 0.8437, 0.8333, 0.8437, 0.6667, 0.9062, 0.5, 0.9062, 0.6667, 0.875, 0.6667, 0.875, 0.5, 0.9062, 0.6667, 0.9062, 0.8333, 0.875, 0.8333, 0.875, 0.6667, 0.9375, 0.5, 0.9375, 0.6667, 0.9062, 0.6667, 0.9062, 0.5, 0.9375, 0.6667, 0.9375, 0.8333, 0.9062, 0.8333, 0.9062, 0.6667, 0.9688, 0.5, 0.9688, 0.6667, 0.9375, 0.6667, 0.9375, 0.5, 0.9688, 0.6667, 0.9688, 0.8333, 0.9375, 0.8333, 0.9375, 0.6667, 1.0, 0.5, 1.0, 0.6667, 0.9688, 0.6667, 0.9688, 0.5, 1.0, 0.6667, 1.0, 0.8333, 0.9688, 0.8333, 0.9688, 0.6667])
me_cylinder.materials.append(mat_material_001)
me_cylinder.update()

# ---- objects
ob_cylinder = bpy.data.objects.new('Cylinder', me_cylinder)

# ---- transforms, parenting, visibility, modifiers, constraints
ob_cylinder.location = (0.0, 0.0, 3.113)
ob_cylinder.rotation_euler = (-0.0, -3.111, -0.0)
_m = ob_cylinder.modifiers.new('Subdivision', 'SUBSURF')
_m.levels = 2

# ---- collection membership
col_collection.objects.link(ob_cylinder)

# ---- scene / render settings (as saved in the file)
scene.frame_start = 1; scene.frame_end = 250; scene.frame_set(1)
scene.render.engine = 'BLENDER_EEVEE_NEXT'
scene.render.bake_bias = 0.0
scene.render.bake_samples = 0
scene.cycles.sampling_pattern = 'TABULATED_SOBOL'
scene.eevee.use_volume_custom_range = False
bpy.context.view_layer.update()

# ---- added for rendering (the .blend has no active camera and no usable light): camera, sun
cam_auto = bpy.data.cameras.new('AutoCamera')
cam_auto.lens = 50.0
cam_auto.sensor_width = 36.0
cam_auto.clip_end = 1000.0
ob_auto_camera = bpy.data.objects.new('AutoCamera', cam_auto)
scene.collection.objects.link(ob_auto_camera)
ob_auto_camera.location = (6.47086, -7.75029, 8.2723)
ob_auto_camera.rotation_euler = (1.09748, -7.21219e-08, 0.694738)
scene.camera = ob_auto_camera
light_auto_sun = bpy.data.lights.new('AutoSun', 'SUN')
light_auto_sun.energy = 3.0
light_auto_sun.angle = 0.0523599
ob_auto_sun = bpy.data.objects.new('AutoSun', light_auto_sun)
scene.collection.objects.link(ob_auto_sun)
ob_auto_sun.rotation_euler = (0.872665, 0.174533, 0.523599)
bpy.context.view_layer.update()
